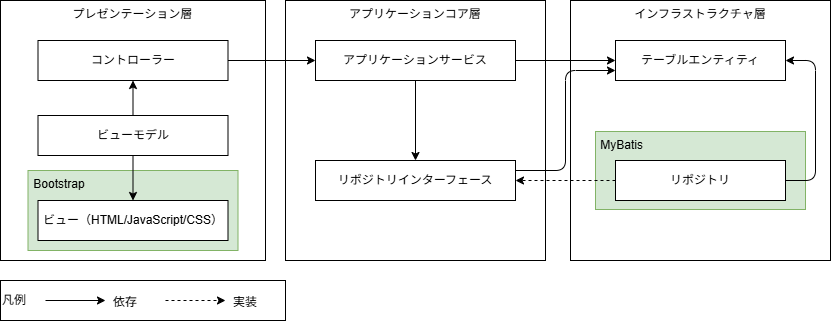

The diagram above was exported from draw.io. Its source (the exported page's mxGraphModel, read from the mxfile embedded in the PNG):
<mxGraphModel dx="1095" dy="702" grid="1" gridSize="10" guides="1" tooltips="1" connect="1" arrows="1" fold="1" page="1" pageScale="1" pageWidth="827" pageHeight="1169" math="0" shadow="0">
  <root>
    <mxCell id="0" />
    <mxCell id="1" parent="0" />
    <mxCell id="2" value="インフラストラクチャ層" style="rounded=0;whiteSpace=wrap;html=1;verticalAlign=top;" parent="1" vertex="1">
      <mxGeometry x="625" y="10" width="260" height="260" as="geometry" />
    </mxCell>
    <mxCell id="3" value="&amp;nbsp;MyBatis" style="rounded=0;whiteSpace=wrap;html=1;verticalAlign=top;fillColor=#d5e8d4;strokeColor=#82b366;fontColor=#000000;align=left;" parent="1" vertex="1">
      <mxGeometry x="650" y="141" width="210" height="78" as="geometry" />
    </mxCell>
    <mxCell id="4" value="プレゼンテーション層" style="rounded=0;whiteSpace=wrap;html=1;verticalAlign=top;" parent="1" vertex="1">
      <mxGeometry x="55" y="10" width="265" height="260" as="geometry" />
    </mxCell>
    <mxCell id="5" value="&amp;nbsp;Bootstrap" style="rounded=0;whiteSpace=wrap;html=1;verticalAlign=top;fillColor=#d5e8d4;strokeColor=#82b366;fontColor=#000000;align=left;" parent="1" vertex="1">
      <mxGeometry x="82.5" y="180" width="210" height="80" as="geometry" />
    </mxCell>
    <mxCell id="6" value="ビュー（HTML/JavaScript/CSS）" style="rounded=0;whiteSpace=wrap;html=1;" parent="1" vertex="1">
      <mxGeometry x="92.5" y="210" width="190" height="40" as="geometry" />
    </mxCell>
    <mxCell id="7" style="edgeStyle=none;html=1;exitX=0.5;exitY=1;exitDx=0;exitDy=0;strokeColor=#000000;entryX=0.5;entryY=0;entryDx=0;entryDy=0;" parent="1" source="9" target="6" edge="1">
      <mxGeometry relative="1" as="geometry">
        <mxPoint x="187.5" y="170" as="targetPoint" />
      </mxGeometry>
    </mxCell>
    <mxCell id="8" style="edgeStyle=none;html=1;exitX=0.5;exitY=1;exitDx=0;exitDy=0;entryX=0.5;entryY=1;entryDx=0;entryDy=0;strokeColor=#000000;" parent="1" source="9" target="10" edge="1">
      <mxGeometry relative="1" as="geometry" />
    </mxCell>
    <mxCell id="9" value="ビューモデル" style="rounded=0;whiteSpace=wrap;html=1;" parent="1" vertex="1">
      <mxGeometry x="92.5" y="125" width="190" height="40" as="geometry" />
    </mxCell>
    <mxCell id="10" value="コントローラー" style="rounded=0;whiteSpace=wrap;html=1;" parent="1" vertex="1">
      <mxGeometry x="92.5" y="50" width="190" height="40" as="geometry" />
    </mxCell>
    <mxCell id="11" value="アプリケーションコア層" style="rounded=0;whiteSpace=wrap;html=1;verticalAlign=top;" parent="1" vertex="1">
      <mxGeometry x="340" y="10" width="260" height="260" as="geometry" />
    </mxCell>
    <mxCell id="12" style="edgeStyle=none;html=1;" parent="1" source="14" target="16" edge="1">
      <mxGeometry relative="1" as="geometry" />
    </mxCell>
    <mxCell id="13" style="edgeStyle=none;html=1;exitX=1;exitY=0.5;exitDx=0;exitDy=0;" parent="1" source="14" target="17" edge="1">
      <mxGeometry relative="1" as="geometry" />
    </mxCell>
    <mxCell id="14" value="アプリケーションサービス" style="rounded=0;whiteSpace=wrap;html=1;" parent="1" vertex="1">
      <mxGeometry x="370" y="50" width="200" height="40" as="geometry" />
    </mxCell>
    <mxCell id="15" style="edgeStyle=orthogonalEdgeStyle;rounded=1;orthogonalLoop=1;jettySize=auto;html=1;exitX=1;exitY=0.25;exitDx=0;exitDy=0;entryX=0;entryY=0.75;entryDx=0;entryDy=0;curved=0;" parent="1" source="16" target="17" edge="1">
      <mxGeometry relative="1" as="geometry" />
    </mxCell>
    <mxCell id="16" value="リポジトリインターフェース" style="rounded=0;whiteSpace=wrap;html=1;" parent="1" vertex="1">
      <mxGeometry x="370" y="170" width="200" height="40" as="geometry" />
    </mxCell>
    <mxCell id="17" value="テーブルエンティティ" style="rounded=0;whiteSpace=wrap;html=1;" parent="1" vertex="1">
      <mxGeometry x="670" y="50" width="170" height="40" as="geometry" />
    </mxCell>
    <mxCell id="18" style="edgeStyle=none;html=1;exitX=0;exitY=0.5;exitDx=0;exitDy=0;entryX=1;entryY=0.5;entryDx=0;entryDy=0;dashed=1;" parent="1" source="19" target="16" edge="1">
      <mxGeometry relative="1" as="geometry">
        <mxPoint x="660" y="150" as="sourcePoint" />
      </mxGeometry>
    </mxCell>
    <mxCell id="19" value="リポジトリ" style="rounded=0;whiteSpace=wrap;html=1;verticalAlign=middle;" parent="1" vertex="1">
      <mxGeometry x="670" y="170" width="170" height="40" as="geometry" />
    </mxCell>
    <mxCell id="20" style="edgeStyle=orthogonalEdgeStyle;rounded=1;orthogonalLoop=1;jettySize=auto;html=1;exitX=1;exitY=0.5;exitDx=0;exitDy=0;entryX=1;entryY=0.5;entryDx=0;entryDy=0;curved=0;" parent="1" source="19" target="17" edge="1">
      <mxGeometry relative="1" as="geometry">
        <Array as="points">
          <mxPoint x="870" y="190" />
          <mxPoint x="870" y="70" />
        </Array>
        <mxPoint x="815" y="205" as="sourcePoint" />
      </mxGeometry>
    </mxCell>
    <mxCell id="21" style="edgeStyle=none;html=1;exitX=1;exitY=0.5;exitDx=0;exitDy=0;entryX=0;entryY=0.5;entryDx=0;entryDy=0;" parent="1" source="10" target="14" edge="1">
      <mxGeometry relative="1" as="geometry" />
    </mxCell>
    <mxCell id="22" value="凡例" style="rounded=0;whiteSpace=wrap;html=1;verticalAlign=middle;align=left;" parent="1" vertex="1">
      <mxGeometry x="55" y="290" width="285" height="40" as="geometry" />
    </mxCell>
    <mxCell id="23" value="" style="endArrow=classic;html=1;" parent="1" edge="1">
      <mxGeometry width="50" height="50" relative="1" as="geometry">
        <mxPoint x="100" y="310" as="sourcePoint" />
        <mxPoint x="160" y="310" as="targetPoint" />
      </mxGeometry>
    </mxCell>
    <mxCell id="24" value="依存" style="text;html=1;align=left;verticalAlign=middle;whiteSpace=wrap;rounded=0;" parent="1" vertex="1">
      <mxGeometry x="166" y="297" width="60" height="30" as="geometry" />
    </mxCell>
    <mxCell id="25" value="" style="endArrow=classic;html=1;dashed=1;" parent="1" edge="1">
      <mxGeometry width="50" height="50" relative="1" as="geometry">
        <mxPoint x="220" y="310" as="sourcePoint" />
        <mxPoint x="280" y="310" as="targetPoint" />
      </mxGeometry>
    </mxCell>
    <mxCell id="26" value="実装" style="text;html=1;align=left;verticalAlign=middle;whiteSpace=wrap;rounded=0;" parent="1" vertex="1">
      <mxGeometry x="286" y="297" width="60" height="30" as="geometry" />
    </mxCell>
  </root>
</mxGraphModel>